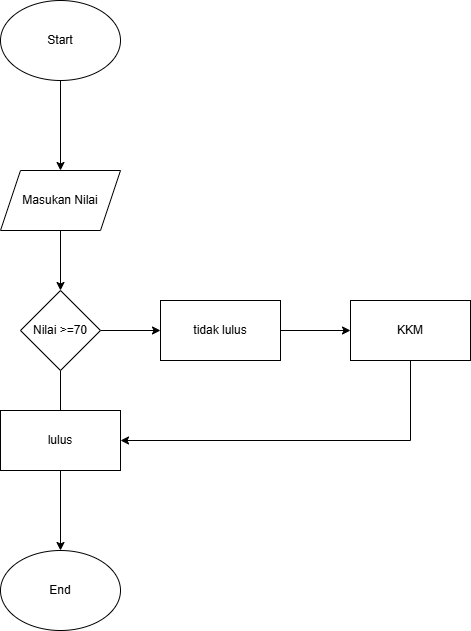

The diagram above was exported from draw.io. Its source (the exported page's mxGraphModel, read from the mxfile embedded in the PNG):
<mxGraphModel dx="785" dy="703" grid="1" gridSize="10" guides="1" tooltips="1" connect="1" arrows="1" fold="1" page="1" pageScale="1" pageWidth="850" pageHeight="1100" math="0" shadow="0">
  <root>
    <mxCell id="0" />
    <mxCell id="1" parent="0" />
    <mxCell id="R1jxDiXEEEmxIpdZ0L0P-3" edge="1" parent="1" source="R1jxDiXEEEmxIpdZ0L0P-1" style="edgeStyle=orthogonalEdgeStyle;rounded=0;orthogonalLoop=1;jettySize=auto;html=1;" target="R1jxDiXEEEmxIpdZ0L0P-2" value="">
      <mxGeometry relative="1" as="geometry" />
    </mxCell>
    <mxCell id="R1jxDiXEEEmxIpdZ0L0P-1" parent="1" style="ellipse;whiteSpace=wrap;html=1;" value="Start" vertex="1">
      <mxGeometry height="80" width="120" x="370" y="150" as="geometry" />
    </mxCell>
    <mxCell id="R1jxDiXEEEmxIpdZ0L0P-5" edge="1" parent="1" source="R1jxDiXEEEmxIpdZ0L0P-2" style="edgeStyle=orthogonalEdgeStyle;rounded=0;orthogonalLoop=1;jettySize=auto;html=1;" target="R1jxDiXEEEmxIpdZ0L0P-4" value="">
      <mxGeometry relative="1" as="geometry" />
    </mxCell>
    <mxCell id="R1jxDiXEEEmxIpdZ0L0P-2" parent="1" style="shape=parallelogram;perimeter=parallelogramPerimeter;whiteSpace=wrap;html=1;fixedSize=1;" value="Masukan Nilai" vertex="1">
      <mxGeometry height="60" width="120" x="370" y="320" as="geometry" />
    </mxCell>
    <mxCell id="R1jxDiXEEEmxIpdZ0L0P-9" edge="1" parent="1" source="R1jxDiXEEEmxIpdZ0L0P-4" style="edgeStyle=orthogonalEdgeStyle;rounded=0;orthogonalLoop=1;jettySize=auto;html=1;" value="">
      <mxGeometry relative="1" as="geometry">
        <mxPoint x="430" y="620" as="targetPoint" />
      </mxGeometry>
    </mxCell>
    <mxCell id="MY1VtteR31AhITO4hIhb-2" edge="1" parent="1" source="R1jxDiXEEEmxIpdZ0L0P-4" style="edgeStyle=orthogonalEdgeStyle;rounded=0;orthogonalLoop=1;jettySize=auto;html=1;" target="MY1VtteR31AhITO4hIhb-1" value="">
      <mxGeometry relative="1" as="geometry" />
    </mxCell>
    <mxCell id="R1jxDiXEEEmxIpdZ0L0P-4" parent="1" style="rhombus;whiteSpace=wrap;html=1;" value="Nilai &amp;gt;=70" vertex="1">
      <mxGeometry height="80" width="80" x="390" y="440" as="geometry" />
    </mxCell>
    <mxCell id="MY1VtteR31AhITO4hIhb-6" edge="1" parent="1" source="R1jxDiXEEEmxIpdZ0L0P-12" style="edgeStyle=orthogonalEdgeStyle;rounded=0;orthogonalLoop=1;jettySize=auto;html=1;" target="MY1VtteR31AhITO4hIhb-5" value="">
      <mxGeometry relative="1" as="geometry" />
    </mxCell>
    <mxCell id="R1jxDiXEEEmxIpdZ0L0P-12" parent="1" style="rounded=0;whiteSpace=wrap;html=1;" value="lulus" vertex="1">
      <mxGeometry height="60" width="120" x="370" y="560" as="geometry" />
    </mxCell>
    <mxCell id="MY1VtteR31AhITO4hIhb-4" edge="1" parent="1" source="MY1VtteR31AhITO4hIhb-1" style="edgeStyle=orthogonalEdgeStyle;rounded=0;orthogonalLoop=1;jettySize=auto;html=1;" target="MY1VtteR31AhITO4hIhb-3" value="">
      <mxGeometry relative="1" as="geometry" />
    </mxCell>
    <mxCell id="MY1VtteR31AhITO4hIhb-1" parent="1" style="whiteSpace=wrap;html=1;" value="tidak lulus" vertex="1">
      <mxGeometry height="60" width="120" x="530" y="450" as="geometry" />
    </mxCell>
    <mxCell id="MY1VtteR31AhITO4hIhb-7" edge="1" parent="1" source="MY1VtteR31AhITO4hIhb-3" style="edgeStyle=orthogonalEdgeStyle;rounded=0;orthogonalLoop=1;jettySize=auto;html=1;exitX=0.5;exitY=1;exitDx=0;exitDy=0;entryX=1;entryY=0.5;entryDx=0;entryDy=0;" target="R1jxDiXEEEmxIpdZ0L0P-12">
      <mxGeometry relative="1" as="geometry" />
    </mxCell>
    <mxCell id="MY1VtteR31AhITO4hIhb-3" parent="1" style="whiteSpace=wrap;html=1;" value="KKM" vertex="1">
      <mxGeometry height="60" width="120" x="720" y="450" as="geometry" />
    </mxCell>
    <mxCell id="MY1VtteR31AhITO4hIhb-5" parent="1" style="ellipse;whiteSpace=wrap;html=1;" value="End" vertex="1">
      <mxGeometry height="80" width="120" x="370" y="700" as="geometry" />
    </mxCell>
  </root>
</mxGraphModel>